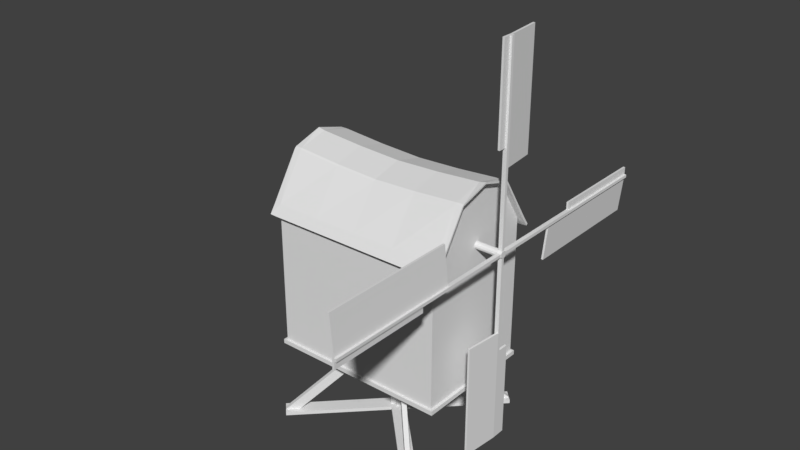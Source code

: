 # Source: windmill.blend  (saved by Blender 2.79.0; exported with 4.5.12 LTS)
import bpy
from mathutils import Matrix  # noqa: F401  (used for matrix-valued properties, if any)

bpy.ops.wm.read_factory_settings(use_empty=True)
scene = bpy.context.scene
scene.name = 'Scene'

# ---- collections
col_collection_1 = bpy.data.collections.new('Collection 1'); scene.collection.children.link(col_collection_1)

# ---- world
world_world = bpy.data.worlds.new('World'); scene.world = world_world
world_world.color = (0.05088, 0.05088, 0.05088)
world_world.use_sun_shadow = False
world_world.sun_shadow_jitter_overblur = 0.0
world_world.cycles.sampling_method = 'MANUAL'

# ---- meshes
me_cylinder = bpy.data.meshes.new('Cylinder')
me_cylinder.from_pydata([(-3.02, 0.1, 5.69), (3.02, 0.1, 5.69), (-3.02, 0.0866, 5.64), (3.03, 0.0866, 5.65), (-3.02, 0.05, 5.604), (3.03, 0.04, 5.604), (-3.02, -1.34e-07, 5.59), (3.02, -1.34e-07, 5.59), (-3.02, -0.05, 5.604), (3.03, -0.04, 5.604), (-3.02, -0.0866, 5.64), (3.03, -0.0866, 5.65), (-3.02, -0.1, 5.69), (3.02, -0.1, 5.69), (-3.02, -0.0866, 5.74), (3.03, -0.0866, 5.73), (-3.02, -0.05, 5.777), (3.03, -0.04, 5.777), (-3.02, -1.761e-07, 5.79), (3.02, -1.761e-07, 5.79), (-3.02, 0.05, 5.777), (3.03, 0.04, 5.777), (-3.02, 0.0866, 5.74), (3.03, 0.0866, 5.73), (3.14, 0.0866, 5.65), (3.14, 0.04, 5.604), (3.14, -0.04, 5.604), (3.14, -0.0866, 5.65), (3.14, -0.0866, 5.73), (3.14, -0.04, 5.777), (3.14, 0.04, 5.777), (3.14, 0.0866, 5.73), (3.15, -0.0866, 5.64), (3.02, -0.0866, 5.64), (3.02, -0.0866, 5.74), (3.15, -0.0866, 5.74), (3.15, -0.05, 5.777), (3.02, -0.05, 5.777), (3.02, 0.05, 5.777), (3.15, 0.05, 5.777), (3.02, -0.05, 5.604), (3.15, -0.05, 5.604), (3.15, 0.05, 5.604), (3.02, 0.05, 5.604), (3.15, 0.0866, 5.74), (3.02, 0.0866, 5.74), (3.02, 0.0866, 5.64), (3.15, 0.0866, 5.64), (3.14, -5.629, 5.65), (3.03, -5.629, 5.65), (3.03, -5.629, 5.73), (3.14, -5.629, 5.73), (3.14, 5.629, 5.73), (3.03, 5.629, 5.73), (3.03, 5.629, 5.65), (3.14, 5.629, 5.65), (3.14, -0.04, 10.89), (3.03, -0.04, 10.89), (3.03, 0.04, 10.89), (3.14, 0.04, 10.89), (3.03, -0.04, 0.4941), (3.14, -0.04, 0.4941), (3.14, 0.04, 0.4941), (3.03, 0.04, 0.4941), (3.085, -0.0866, 5.73), (3.085, -5.629, 5.73), (3.085, 0.0866, 5.65), (3.085, 5.629, 5.65), (3.085, -0.04, 5.604), (3.085, -0.04, 0.4941), (3.085, 0.04, 5.777), (3.085, 0.04, 10.89), (3.03, 0.04, 7.803), (3.085, 0.04, 7.803), (3.03, -2.001, 5.73), (3.085, -2.001, 5.73), (3.03, 2.001, 5.65), (3.085, 2.001, 5.65), (3.14, -0.04, 3.577), (3.085, -0.04, 3.577), (2.93, -5.629, 6.73), (2.985, -5.629, 6.73), (2.985, -2.001, 6.73), (2.93, -2.001, 6.73), (2.93, 1.04, 10.89), (2.985, 1.04, 10.89), (2.985, 1.04, 7.803), (2.93, 1.04, 7.803), (2.93, 2.001, 4.65), (2.93, 5.629, 4.65), (2.985, 5.629, 4.65), (2.985, 2.001, 4.65), (2.985, -1.04, 0.4941), (3.04, -1.04, 0.4941), (2.985, -1.04, 3.577), (3.04, -1.04, 3.577), (3.085, 0.0866, 5.73), (3.085, 5.629, 5.73), (3.14, 2.858, 5.73), (3.03, 2.858, 5.73), (3.085, 2.858, 5.73), (3.085, -0.04, 5.777), (3.085, -0.04, 10.89), (3.03, -0.04, 8.332), (3.14, -0.04, 8.332), (3.085, -0.04, 8.332), (3.085, -0.0866, 5.65), (3.085, -5.629, 5.65), (3.03, -2.858, 5.65), (3.14, -2.858, 5.65), (3.085, -2.858, 5.65), (3.085, 0.04, 5.604), (3.085, 0.04, 0.4941), (3.03, 0.04, 3.049), (3.14, 0.04, 3.049), (3.085, 0.04, 3.049), (3.14, 0.34, 0.4941), (3.085, 0.34, 0.4941), (3.14, 0.34, 3.049), (3.085, 0.34, 3.049), (3.085, 5.629, 5.93), (3.03, 5.629, 5.93), (3.03, 2.858, 5.93), (3.085, 2.858, 5.93), (3.085, -0.24, 10.89), (3.03, -0.24, 10.89), (3.03, -0.24, 8.332), (3.085, -0.24, 8.332), (3.085, -5.629, 5.45), (3.03, -5.629, 5.45), (3.03, -2.858, 5.45), (3.085, -2.858, 5.45)], [], [(0, 1, 46, 2), (2, 46, 43, 4), (4, 43, 7, 6), (6, 7, 40, 8), (8, 40, 33, 10), (10, 33, 13, 12), (12, 13, 34, 14), (14, 34, 37, 16), (16, 37, 19, 18), (18, 19, 38, 20), (20, 38, 45, 22), (22, 45, 1, 0), (0, 2, 4, 6, 8, 10, 12, 14, 16, 18, 20, 22), (33, 40, 41, 32), (37, 34, 35, 36), (45, 38, 39, 44), (43, 46, 47, 42), (13, 33, 34), (15, 11, 108, 49, 50, 74), (71, 73, 86, 85), (19, 37, 38), (1, 45, 46), (100, 98, 52, 97), (21, 17, 103, 57, 58, 72), (7, 43, 40), (42, 47, 44, 39, 36, 35, 32, 41), (27, 106, 11, 33, 32), (15, 64, 28, 35, 34), (11, 15, 34, 33), (28, 27, 32, 35), (29, 101, 17, 37, 36), (21, 70, 30, 39, 38), (30, 29, 36, 39), (17, 21, 38, 37), (9, 68, 26, 41, 40), (25, 111, 5, 43, 42), (5, 9, 40, 43), (26, 25, 42, 41), (31, 96, 23, 45, 44), (3, 66, 24, 47, 46), (23, 3, 46, 45), (24, 31, 44, 47), (48, 51, 65, 50, 49, 107), (52, 55, 67, 54, 53, 97), (110, 109, 48, 107), (31, 24, 55, 52, 98), (76, 54, 89, 88), (27, 28, 51, 48, 109), (74, 50, 80, 83), (3, 23, 99, 53, 54, 76), (56, 59, 71, 58, 57, 102), (60, 63, 112, 62, 61, 69), (9, 5, 113, 63, 60), (68, 9, 60, 69, 79), (29, 30, 59, 56, 104), (25, 26, 78, 61, 62, 114), (105, 104, 56, 102), (62, 112, 117, 116), (28, 64, 75, 65, 51), (24, 66, 77, 67, 55), (78, 79, 94, 95), (30, 70, 73, 71, 59), (70, 21, 72, 73), (64, 15, 74, 75), (66, 3, 76, 77), (26, 68, 79, 78), (82, 83, 80, 81), (65, 75, 82, 81), (50, 65, 81, 80), (75, 74, 83, 82), (86, 87, 84, 85), (73, 72, 87, 86), (72, 58, 84, 87), (58, 71, 85, 84), (91, 88, 89, 90), (54, 67, 90, 89), (77, 76, 88, 91), (67, 77, 91, 90), (95, 94, 92, 93), (69, 61, 93, 92), (61, 78, 95, 93), (79, 69, 92, 94), (53, 99, 122, 121), (23, 96, 100, 99), (96, 31, 98, 100), (103, 105, 127, 126), (17, 101, 105, 103), (101, 29, 104, 105), (49, 108, 130, 129), (11, 106, 110, 108), (106, 27, 109, 110), (113, 115, 112, 63), (5, 111, 115, 113), (111, 25, 114, 115), (119, 118, 116, 117), (112, 115, 119, 117), (115, 114, 118, 119), (114, 62, 116, 118), (122, 123, 120, 121), (99, 100, 123, 122), (97, 53, 121, 120), (100, 97, 120, 123), (126, 127, 124, 125), (105, 102, 124, 127), (57, 103, 126, 125), (102, 57, 125, 124), (130, 131, 128, 129), (107, 49, 129, 128), (108, 110, 131, 130), (110, 107, 128, 131)])
_uv = me_cylinder.uv_layers.new(name='UVMap')
_uv.uv.foreach_set('vector', [0.0, 0.0, 0.0, 0.0, 0.0, 0.0, 0.0, 0.0, 0.0, 0.0, 0.0, 0.0, 0.0, 0.0, 0.0, 0.0, 0.0, 0.0, 0.0, 0.0, 0.0, 0.0, 0.0, 0.0, 0.0, 0.0, 0.0, 0.0, 0.0, 0.0, 0.0, 0.0, 0.0, 0.0, 0.0, 0.0, 0.0, 0.0, 0.0, 0.0, 0.0, 0.0, 0.0, 0.0, 0.0, 0.0, 0.0, 0.0, 0.0, 0.0, 0.0, 0.0, 0.0, 0.0, 0.0, 0.0, 0.0, 0.0, 0.0, 0.0, 0.0, 0.0, 0.0, 0.0, 0.0, 0.0, 0.0, 0.0, 0.0, 0.0, 0.0, 0.0, 0.0, 0.0, 0.0, 0.0, 0.0, 0.0, 0.0, 0.0, 0.0, 0.0, 0.0, 0.0, 0.0, 0.0, 0.0, 0.0, 0.0, 0.0, 0.0, 0.0, 0.0, 0.0, 0.0, 0.0, 0.5411, 0.9071, 0.54, 0.9115, 0.5371, 0.9148, 0.533, 0.9159, 0.5289, 0.9148, 0.5259, 0.9115, 0.5249, 0.9071, 0.5259, 0.9027, 0.5289, 0.8995, 0.533, 0.8983, 0.5371, 0.8995, 0.54, 0.9027, 0.0, 0.0, 0.0, 0.0, 0.0, 0.0, 0.0, 0.0, 0.0, 0.0, 0.0, 0.0, 0.0, 0.0, 0.0, 0.0, 0.0, 0.0, 0.0, 0.0, 0.0, 0.0, 0.0, 0.0, 0.0, 0.0, 0.0, 0.0, 0.0, 0.0, 0.0, 0.0, 0.0, 0.0, 0.0, 0.0, 0.0, 0.0, 0.5409, 0.9107, 0.5409, 0.9037, 0.7662, 0.9037, 0.9916, 0.9037, 0.9916, 0.9107, 0.7194, 0.9107, 0.9913, 0.8542, 0.7197, 0.8542, 0.7197, 0.7729, 0.9913, 0.7729, 0.0, 0.0, 0.0, 0.0, 0.0, 0.0, 0.0, 0.0, 0.0, 0.0, 0.0, 0.0, 0.0, 0.0, 0.0, 0.0, 0.0, 0.0, 0.0, 0.0, 0.5408, 0.9101, 0.5408, 0.9036, 0.7659, 0.9036, 0.991, 0.9036, 0.991, 0.9101, 0.7194, 0.9101, 0.0, 0.0, 0.0, 0.0, 0.0, 0.0, 0.5301, 0.8651, 0.5271, 0.8619, 0.5271, 0.8531, 0.5301, 0.8498, 0.5382, 0.8498, 0.5412, 0.8531, 0.5412, 0.8619, 0.5382, 0.8651, 0.0, 0.0, 0.0, 0.0, 0.0, 0.0, 0.0, 0.0, 0.0, 0.0, 0.0, 0.0, 0.0, 0.0, 0.0, 0.0, 0.0, 0.0, 0.0, 0.0, 0.0, 0.0, 0.0, 0.0, 0.0, 0.0, 0.0, 0.0, 0.0, 0.0, 0.0, 0.0, 0.0, 0.0, 0.0, 0.0, 0.0, 0.0, 0.0, 0.0, 0.0, 0.0, 0.0, 0.0, 0.0, 0.0, 0.0, 0.0, 0.0, 0.0, 0.0, 0.0, 0.0, 0.0, 0.0, 0.0, 0.0, 0.0, 0.0, 0.0, 0.0, 0.0, 0.0, 0.0, 0.0, 0.0, 0.0, 0.0, 0.0, 0.0, 0.0, 0.0, 0.0, 0.0, 0.0, 0.0, 0.0, 0.0, 0.0, 0.0, 0.0, 0.0, 0.0, 0.0, 0.0, 0.0, 0.0, 0.0, 0.0, 0.0, 0.0, 0.0, 0.0, 0.0, 0.0, 0.0, 0.0, 0.0, 0.0, 0.0, 0.0, 0.0, 0.0, 0.0, 0.0, 0.0, 0.0, 0.0, 0.0, 0.0, 0.0, 0.0, 0.0, 0.0, 0.0, 0.0, 0.0, 0.0, 0.0, 0.0, 0.0, 0.0, 0.0, 0.0, 0.0, 0.0, 0.0, 0.0, 0.0, 0.0, 0.0, 0.0, 0.0, 0.0, 0.0, 0.0, 0.0, 0.0, 0.0, 0.0, 0.0, 0.0, 0.0, 0.0, 0.0, 0.0, 0.0, 0.0, 0.0, 0.0, 0.0, 0.0, 0.0, 0.0, 0.0, 0.0, 0.0, 0.0, 0.0, 0.0, 0.0, 0.0, 0.0, 0.0, 0.0, 0.0, 0.0, 0.0, 0.0, 0.0, 0.0, 0.0, 0.0, 0.0, 0.0, 0.0, 0.5409, 0.861, 0.5409, 0.854, 0.9917, 0.854, 0.9917, 0.861, 0.7663, 0.861, 0.7195, 0.9106, 0.9908, 0.9106, 0.9908, 0.9914, 0.7195, 0.9914, 0.5412, 0.861, 0.5412, 0.8539, 0.9919, 0.8539, 0.9919, 0.861, 0.7666, 0.861, 0.7194, 0.9107, 0.9916, 0.9107, 0.9916, 0.9915, 0.7194, 0.9915, 0.54, 0.9106, 0.54, 0.9036, 0.7654, 0.9036, 0.9908, 0.9036, 0.9908, 0.9106, 0.7195, 0.9106, 0.0, 0.0, 0.0, 0.0, 0.0, 0.0, 0.0, 0.0, 0.0, 0.0, 0.0, 0.0, 0.0, 0.0, 0.0, 0.0, 0.0, 0.0, 0.0, 0.0, 0.0, 0.0, 0.0, 0.0, 0.5407, 0.9097, 0.5407, 0.9032, 0.7658, 0.9032, 0.9909, 0.9032, 0.9909, 0.9097, 0.0, 0.0, 0.0, 0.0, 0.0, 0.0, 0.0, 0.0, 0.0, 0.0, 0.5411, 0.8607, 0.5411, 0.8542, 0.9913, 0.8542, 0.9913, 0.8607, 0.7662, 0.8607, 0.541, 0.8611, 0.541, 0.8546, 0.7195, 0.8546, 0.9911, 0.8546, 0.9911, 0.8611, 0.766, 0.8611, 0.0, 0.0, 0.0, 0.0, 0.0, 0.0, 0.0, 0.0, 0.0, 0.0, 0.0, 0.0, 0.0, 0.0, 0.0, 0.0, 0.0, 0.0, 0.0, 0.0, 0.0, 0.0, 0.0, 0.0, 0.0, 0.0, 0.0, 0.0, 0.0, 0.0, 0.0, 0.0, 0.0, 0.0, 0.0, 0.0, 0.0, 0.0, 0.0, 0.0, 0.0, 0.0, 0.0, 0.0, 0.0, 0.0, 0.0, 0.0, 0.0, 0.0, 0.0, 0.0, 0.0, 0.0, 0.0, 0.0, 0.0, 0.0, 0.0, 0.0, 0.0, 0.0, 0.0, 0.0, 0.0, 0.0, 0.0, 0.0, 0.0, 0.0, 0.0, 0.0, 0.0, 0.0, 0.0, 0.0, 0.0, 0.0, 0.0, 0.0, 0.0, 0.0, 0.0, 0.0, 0.0, 0.0, 0.0, 0.0, 0.0, 0.0, 0.0, 0.0, 0.0, 0.0, 0.9919, 0.8539, 0.7194, 0.8539, 0.7194, 0.7728, 0.9919, 0.7728, 0.0, 0.0, 0.0, 0.0, 0.0, 0.0, 0.0, 0.0, 0.0, 0.0, 0.0, 0.0, 0.0, 0.0, 0.0, 0.0, 0.0, 0.0, 0.0, 0.0, 0.0, 0.0, 0.0, 0.0, 0.0, 0.0, 0.0, 0.0, 0.0, 0.0, 0.0, 0.0, 0.7194, 0.9101, 0.991, 0.9101, 0.991, 0.9914, 0.7194, 0.9914, 0.0, 0.0, 0.0, 0.0, 0.0, 0.0, 0.0, 0.0, 0.0, 0.0, 0.0, 0.0, 0.0, 0.0, 0.0, 0.0, 0.0, 0.0, 0.0, 0.0, 0.0, 0.0, 0.0, 0.0, 0.0, 0.0, 0.0, 0.0, 0.0, 0.0, 0.0, 0.0, 0.9917, 0.854, 0.7197, 0.854, 0.7197, 0.7731, 0.9917, 0.7731, 0.0, 0.0, 0.0, 0.0, 0.0, 0.0, 0.0, 0.0, 0.0, 0.0, 0.0, 0.0, 0.0, 0.0, 0.0, 0.0, 0.9911, 0.8546, 0.7195, 0.8546, 0.7195, 0.7733, 0.9911, 0.7733, 0.7192, 0.9097, 0.9909, 0.9097, 0.9909, 0.9911, 0.7192, 0.9911, 0.9908, 0.9036, 0.7654, 0.9036, 0.7654, 0.886, 0.9908, 0.886, 0.0, 0.0, 0.0, 0.0, 0.0, 0.0, 0.0, 0.0, 0.0, 0.0, 0.0, 0.0, 0.0, 0.0, 0.0, 0.0, 0.0, 0.0, 0.0, 0.0, 0.0, 0.0, 0.0, 0.0, 0.0, 0.0, 0.0, 0.0, 0.0, 0.0, 0.0, 0.0, 0.0, 0.0, 0.0, 0.0, 0.0, 0.0, 0.0, 0.0, 0.9916, 0.9037, 0.7662, 0.9037, 0.7662, 0.8861, 0.9916, 0.8861, 0.0, 0.0, 0.0, 0.0, 0.0, 0.0, 0.0, 0.0, 0.0, 0.0, 0.0, 0.0, 0.0, 0.0, 0.0, 0.0, 0.0, 0.0, 0.0, 0.0, 0.0, 0.0, 0.0, 0.0, 0.0, 0.0, 0.0, 0.0, 0.0, 0.0, 0.0, 0.0, 0.0, 0.0, 0.0, 0.0, 0.0, 0.0, 0.0, 0.0, 0.0, 0.0, 0.0, 0.0, 0.0, 0.0, 0.0, 0.0, 0.9909, 0.9032, 0.7658, 0.9032, 0.7658, 0.8857, 0.9909, 0.8857, 0.0, 0.0, 0.0, 0.0, 0.0, 0.0, 0.0, 0.0, 0.766, 0.8611, 0.9911, 0.8611, 0.9911, 0.8788, 0.766, 0.8788, 0.0, 0.0, 0.0, 0.0, 0.0, 0.0, 0.0, 0.0, 0.0, 0.0, 0.0, 0.0, 0.0, 0.0, 0.0, 0.0, 0.0, 0.0, 0.0, 0.0, 0.0, 0.0, 0.0, 0.0, 0.7663, 0.861, 0.9917, 0.861, 0.9917, 0.8786, 0.7663, 0.8786, 0.0, 0.0, 0.0, 0.0, 0.0, 0.0, 0.0, 0.0, 0.7662, 0.8607, 0.9913, 0.8607, 0.9913, 0.877, 0.7662, 0.877, 0.991, 0.9036, 0.7659, 0.9036, 0.7659, 0.8873, 0.991, 0.8873, 0.0, 0.0, 0.0, 0.0, 0.0, 0.0, 0.0, 0.0, 0.0, 0.0, 0.0, 0.0, 0.0, 0.0, 0.0, 0.0, 0.0, 0.0, 0.0, 0.0, 0.0, 0.0, 0.0, 0.0, 0.0, 0.0, 0.0, 0.0, 0.0, 0.0, 0.0, 0.0, 0.7666, 0.861, 0.9919, 0.861, 0.9919, 0.8786, 0.7666, 0.8786])
me_cylinder.use_remesh_preserve_volume = False
me_cylinder.use_remesh_preserve_attributes = False
me_cylinder.use_mirror_vertex_groups = False
me_cylinder.update()
me_cube_002 = bpy.data.meshes.new('Cube.002')
me_cube_002.from_pydata([(-2.4, -1.65, 0.0), (-2.4, -1.65, 3.958), (-2.4, 1.65, 0.0), (-2.4, 1.65, 3.958), (2.4, -1.65, 0.0), (2.4, -1.65, 3.958), (2.4, 1.65, 0.0), (2.4, 1.65, 3.958), (-2.4, 0.825, 0.0), (-2.4, 0.0, 0.0), (-2.4, -0.825, 0.0), (-2.4, -0.825, 5.253), (-2.4, 0.0, 5.462), (-2.4, 0.825, 5.253), (2.4, -0.825, 0.0), (2.4, 0.0, 0.0), (2.4, 0.825, 0.0), (2.4, 0.825, 5.253), (2.4, 0.0, 5.462), (2.4, -0.825, 5.253), (-2.4, -1.65, 4.058), (-2.4, 1.65, 4.058), (2.4, -1.65, 4.058), (2.4, 1.65, 4.058), (-2.4, -0.8705, 5.264), (-2.4, 0.8705, 5.264), (2.4, 0.8705, 5.264), (2.4, -0.8705, 5.264), (-2.4, -0.825, 5.299), (-2.4, 0.0, 5.507), (-2.4, 0.825, 5.299), (2.4, 0.825, 5.299), (2.4, 0.0, 5.507), (2.4, -0.825, 5.299), (-2.593, 0.825, 5.249), (-2.593, 1.65, 3.933), (2.593, -0.825, 5.256), (2.593, -1.65, 3.94), (-2.593, -1.65, 3.933), (-2.593, -0.825, 5.249), (-2.593, 0.0, 5.498), (2.593, 1.65, 3.94), (2.593, 0.825, 5.256), (2.593, 0.0, 5.505), (-2.593, 0.8705, 5.26), (-2.593, 1.65, 4.033), (2.593, -0.8705, 5.267), (2.593, -1.65, 4.04), (-2.593, -1.65, 4.033), (-2.593, -0.8705, 5.26), (2.593, 1.65, 4.04), (2.593, 0.8705, 5.267), (-2.593, -0.825, 5.295), (-2.593, 0.0, 5.544), (-2.593, 0.825, 5.295), (2.593, 0.825, 5.302), (2.593, 0.0, 5.551), (2.593, -0.825, 5.302), (-2.4, -1.774, 3.746), (-2.4, 1.774, 3.746), (2.4, -1.774, 3.746), (2.4, 1.774, 3.746), (-2.4, -1.817, 3.785), (-2.4, 1.817, 3.785), (2.4, -1.817, 3.785), (2.4, 1.817, 3.785), (-2.593, 1.774, 3.753), (2.593, -1.774, 3.76), (-2.593, -1.774, 3.753), (2.593, 1.774, 3.76), (-2.593, 1.817, 3.792), (2.593, -1.817, 3.799), (-2.593, -1.817, 3.792), (2.593, 1.817, 3.799), (2.4, -0.825, 3.958), (2.4, 0.0, 3.958), (2.4, 0.825, 3.958), (-2.4, 0.825, 3.958), (-2.4, 0.0, 3.958), (-2.4, -0.825, 3.958), (-2.4, -1.65, 0.1185), (-2.4, 1.65, 0.1185), (2.4, 1.65, 0.1185), (2.4, -1.65, 0.1185), (2.4, 0.825, 0.1185), (2.4, 0.0, 0.1185), (2.4, -0.825, 0.1185), (-2.4, -0.825, 0.1185), (-2.4, 0.0, 0.1185), (-2.4, 0.825, 0.1185), (-2.4, 1.713, 0.1185), (-2.4, 1.713, 0.0), (2.4, 1.713, 0.0), (2.4, 1.713, 0.1185), (2.4, -1.713, 0.1185), (2.4, -1.713, 0.0), (-2.4, -1.713, 0.0), (-2.4, -1.713, 0.1185), (-2.472, -0.825, 0.0), (-2.472, -1.65, 0.0), (-2.472, 1.65, 0.1185), (-2.472, 1.65, 0.0), (2.472, 1.65, 0.1185), (2.472, 1.65, 0.0), (2.472, 0.825, 0.0), (2.472, -1.65, 0.1185), (2.472, -1.65, 0.0), (-2.472, 0.825, 0.0), (-2.472, 0.0, 0.0), (2.472, -0.825, 0.0), (2.472, 0.0, 0.0), (2.472, 0.825, 0.1185), (2.472, 0.0, 0.1185), (2.472, -0.825, 0.1185), (-2.472, -0.825, 0.1185), (-2.472, 0.0, 0.1185), (-2.472, 0.825, 0.1185), (-2.472, -1.65, 0.1185), (-2.472, 1.713, 0.1185), (-2.472, 1.713, 0.0), (2.472, 1.713, 0.1185), (2.472, 1.713, 0.0), (2.472, -1.713, 0.1185), (2.472, -1.713, 0.0), (-2.472, -1.713, 0.0), (-2.472, -1.713, 0.1185), (-2.4, 0.0, 2.038), (-2.4, 0.825, 2.038), (-2.4, -0.06338, 2.241), (-2.4, 0.8884, 2.241), (-2.4, -0.06338, 2.18), (-2.4, 0.8884, 2.18), (-2.338, 0.0, 2.038), (-2.338, 0.0, 0.1185), (-2.338, 0.825, 2.038), (-2.338, 0.825, 0.1185), (-2.638, -0.06338, 2.155), (-2.638, 0.8884, 2.155), (-2.638, -0.06338, 2.093), (-2.638, 0.8884, 2.093), (-2.4, 0.0, 4.431), (-2.4, 0.8609, 4.0), (-2.4, 0.0, 4.513), (-2.4, -0.8609, 4.012), (-2.87, 0.8609, 3.972), (-2.87, 0.825, 3.93), (-2.87, -0.8609, 3.985), (-2.87, -0.825, 3.93), (-2.87, 0.0, 4.403), (-2.87, 0.0, 4.486), (1.2, -0.8705, 5.171), (0.0, -0.8705, 5.121), (-1.2, -0.8705, 5.171), (1.2, -1.65, 4.058), (0.0, -1.65, 4.058), (-1.2, -1.65, 4.058), (1.2, -0.825, 5.206), (0.0, -0.825, 5.155), (-1.2, -0.825, 5.206), (-1.2, 0.0, 5.415), (0.0, 0.0, 5.364), (1.2, 0.0, 5.415), (-1.2, 0.825, 5.206), (0.0, 0.825, 5.155), (1.2, 0.825, 5.206), (1.2, 0.8705, 5.171), (0.0, 0.8705, 5.121), (-1.2, 0.8705, 5.171), (-1.2, 1.65, 4.058), (0.0, 1.65, 4.058), (1.2, 1.65, 4.058), (1.2, -1.817, 3.785), (0.0, -1.817, 3.785), (-1.2, -1.817, 3.785), (-1.2, 1.817, 3.785), (0.0, 1.817, 3.785), (1.2, 1.817, 3.785)], [], [(89, 127, 131, 129, 77, 3, 81), (81, 3, 7, 82), (86, 74, 5, 83), (83, 5, 1, 80), (10, 14, 4, 0), (2, 6, 16, 8), (8, 16, 15, 9), (9, 15, 14, 10), (82, 7, 76, 84), (84, 76, 75, 85), (85, 75, 74, 86), (80, 1, 79, 87), (87, 79, 78, 128, 130, 126, 88), (128, 78, 77, 129), (17, 7, 41, 42), (30, 25, 44, 54), (20, 24, 49, 48), (24, 28, 52, 49), (27, 22, 47, 46), (33, 27, 46, 57), (32, 33, 57, 56), (25, 21, 45, 44), (26, 31, 55, 51), (31, 32, 56, 55), (152, 24, 20, 155), (158, 28, 24, 152), (156, 33, 32, 161), (161, 32, 31, 164), (162, 167, 25, 30), (165, 26, 23, 170), (42, 41, 50, 51), (37, 36, 46, 47), (39, 38, 48, 49), (35, 34, 44, 45), (40, 39, 52, 53), (36, 43, 56, 57), (34, 40, 53, 54), (43, 42, 55, 56), (42, 51, 55), (36, 57, 46), (39, 49, 52), (34, 54, 44), (23, 26, 51, 50), (18, 17, 42, 43), (11, 1, 38, 39), (28, 29, 53, 52), (5, 19, 36, 37), (19, 18, 43, 36), (12, 11, 39, 40), (29, 30, 54, 53), (3, 13, 34, 35), (13, 12, 40, 34), (45, 21, 63, 70), (5, 37, 67, 60), (1, 5, 60, 58), (41, 7, 61, 69), (155, 20, 62, 173), (7, 3, 59, 61), (48, 38, 68, 72), (23, 50, 73, 65), (35, 45, 70, 66), (38, 1, 58, 68), (20, 48, 72, 62), (50, 41, 69, 73), (3, 35, 66, 59), (170, 23, 65, 176), (47, 22, 64, 71), (37, 47, 71, 67), (61, 59, 66, 70, 63, 174, 175, 176, 65, 73, 69), (58, 60, 67, 71, 64, 171, 172, 173, 62, 72, 68), (5, 74, 19), (75, 76, 17, 18), (74, 75, 18, 19), (76, 7, 17), (3, 77, 141, 13), (79, 1, 11, 143), (6, 92, 121, 103), (10, 0, 99, 98), (8, 9, 108, 107), (0, 96, 124, 99), (86, 83, 105, 113), (2, 8, 107, 101), (0, 4, 95, 96), (95, 4, 106, 123), (91, 2, 101, 119), (82, 84, 111, 102), (95, 94, 97, 96), (91, 90, 93, 92), (81, 90, 118, 100), (6, 2, 91, 92), (84, 85, 112, 111), (81, 82, 93, 90), (85, 86, 113, 112), (83, 80, 97, 94), (108, 115, 116, 107), (98, 114, 115, 108), (99, 117, 114, 98), (110, 112, 113, 109), (104, 111, 112, 110), (103, 102, 111, 104), (109, 113, 105, 106), (101, 100, 118, 119), (107, 116, 100, 101), (102, 103, 121, 120), (117, 99, 124, 125), (106, 105, 122, 123), (9, 10, 98, 108), (89, 81, 100, 116), (93, 82, 102, 120), (90, 91, 119, 118), (97, 80, 117, 125), (83, 94, 122, 105), (92, 93, 120, 121), (4, 14, 109, 106), (94, 95, 123, 122), (88, 89, 116, 115), (14, 15, 110, 109), (87, 88, 115, 114), (15, 16, 104, 110), (96, 97, 125, 124), (16, 6, 103, 104), (80, 87, 114, 117), (89, 88, 133, 135), (131, 130, 138, 139), (126, 130, 131, 127), (133, 132, 134, 135), (88, 126, 132, 133), (126, 127, 134, 132), (127, 89, 135, 134), (138, 136, 137, 139), (130, 128, 136, 138), (129, 131, 139, 137), (128, 129, 137, 136), (12, 13, 141, 142), (11, 12, 142, 143), (79, 140, 78), (78, 140, 77), (79, 143, 146, 147), (77, 140, 148, 145), (145, 148, 149, 144), (147, 146, 149, 148), (142, 141, 144, 149), (143, 142, 149, 146), (140, 79, 147, 148), (141, 77, 145, 144), (21, 168, 174, 63), (168, 169, 175, 174), (169, 170, 176, 175), (22, 153, 171, 64), (153, 154, 172, 171), (154, 155, 173, 172), (25, 167, 168, 21), (167, 166, 169, 168), (166, 165, 170, 169), (31, 26, 165, 164), (164, 165, 166, 163), (163, 166, 167, 162), (29, 159, 162, 30), (159, 160, 163, 162), (160, 161, 164, 163), (28, 158, 159, 29), (158, 157, 160, 159), (157, 156, 161, 160), (33, 156, 150, 27), (156, 157, 151, 150), (157, 158, 152, 151), (27, 150, 153, 22), (150, 151, 154, 153), (151, 152, 155, 154)])
_uv = me_cube_002.uv_layers.new(name='UVMap')
_uv.uv.foreach_set('vector', [0.1823, 0.6609, 0.1823, 0.54, 0.1865, 0.5311, 0.1865, 0.5272, 0.1823, 0.419, 0.237, 0.419, 0.237, 0.6609, 0.5244, 0.3213, 0.2752, 0.3213, 0.2752, 0.02493, 0.5244, 0.02492, 0.5979, 0.005, 0.5979, 0.2596, 0.5404, 0.2596, 0.5404, 0.005, 0.27, 0.3201, 0.007677, 0.3201, 0.007677, 0.008183, 0.27, 0.008193, 0.7174, 0.6824, 0.7174, 0.3641, 0.7749, 0.3641, 0.7749, 0.6824, 0.5447, 0.6824, 0.5447, 0.3641, 0.6023, 0.3641, 0.6023, 0.6824, 0.6023, 0.6824, 0.6023, 0.3641, 0.6598, 0.3641, 0.6598, 0.6824, 0.6598, 0.6824, 0.6598, 0.3641, 0.7174, 0.3641, 0.7174, 0.6824, 0.7706, 0.005, 0.7706, 0.2596, 0.713, 0.2596, 0.713, 0.005, 0.713, 0.005, 0.713, 0.2596, 0.6555, 0.2596, 0.6555, 0.005, 0.6555, 0.005, 0.6555, 0.2596, 0.5979, 0.2596, 0.5979, 0.005, 0.01832, 0.6609, 0.01832, 0.419, 0.07299, 0.419, 0.07299, 0.6609, 0.07299, 0.6609, 0.07299, 0.419, 0.1277, 0.419, 0.1235, 0.5272, 0.1235, 0.5311, 0.1277, 0.54, 0.1277, 0.6609, 0.1235, 0.5272, 0.1277, 0.419, 0.1823, 0.419, 0.1865, 0.5272, 0.4042, 0.6639, 0.3159, 0.6639, 0.3146, 0.6511, 0.4044, 0.6511, 0.7737, 0.01782, 0.7706, 0.01778, 0.7706, 0.005001, 0.7737, 0.005041, 0.9711, 0.3721, 0.8851, 0.3722, 0.8854, 0.3594, 0.9728, 0.3594, 0.892, 0.01778, 0.8888, 0.01782, 0.8888, 0.00504, 0.892, 0.005, 0.8851, 0.6905, 0.9711, 0.6904, 0.9723, 0.7032, 0.8849, 0.7033, 0.8888, 0.3361, 0.892, 0.336, 0.892, 0.3488, 0.8888, 0.3489, 0.8313, 0.3363, 0.8888, 0.3361, 0.8888, 0.3489, 0.8313, 0.3492, 0.7795, 0.6904, 0.8654, 0.6905, 0.8672, 0.7033, 0.7797, 0.7032, 0.7706, 0.336, 0.7737, 0.3361, 0.7737, 0.3489, 0.7706, 0.3488, 0.7737, 0.3361, 0.8313, 0.3363, 0.8313, 0.3492, 0.7737, 0.3489, 0.8916, 0.4518, 0.8851, 0.3722, 0.9711, 0.3721, 0.9711, 0.4517, 0.8888, 0.09728, 0.8888, 0.01782, 0.892, 0.01778, 0.892, 0.09724, 0.8888, 0.2564, 0.8888, 0.3361, 0.8313, 0.3363, 0.8313, 0.2567, 0.8313, 0.2567, 0.8313, 0.3363, 0.7737, 0.3361, 0.7737, 0.2564, 0.7737, 0.09728, 0.7706, 0.09724, 0.7706, 0.01778, 0.7737, 0.01782, 0.786, 0.4517, 0.7795, 0.3721, 0.8654, 0.3722, 0.8654, 0.4518, 0.3029, 0.4327, 0.3947, 0.4874, 0.3878, 0.4874, 0.3021, 0.4357, 0.3947, 0.2686, 0.3029, 0.3233, 0.3021, 0.3203, 0.3877, 0.2686, 0.3028, 0.4327, 0.3946, 0.4874, 0.3877, 0.4874, 0.302, 0.4357, 0.3946, 0.2686, 0.3028, 0.3233, 0.302, 0.3202, 0.3877, 0.2686, 0.2855, 0.378, 0.3028, 0.4327, 0.2996, 0.4327, 0.2823, 0.378, 0.3029, 0.3233, 0.2855, 0.378, 0.2824, 0.378, 0.2997, 0.3233, 0.3028, 0.3233, 0.2855, 0.378, 0.2823, 0.378, 0.2996, 0.3233, 0.2855, 0.378, 0.3029, 0.4327, 0.2997, 0.4327, 0.2824, 0.378, 0.3029, 0.4327, 0.3021, 0.4357, 0.2997, 0.4327, 0.3029, 0.3233, 0.2997, 0.3233, 0.3021, 0.3203, 0.3028, 0.4327, 0.302, 0.4357, 0.2996, 0.4327, 0.3028, 0.3233, 0.2996, 0.3233, 0.302, 0.3202, 0.8654, 0.3722, 0.7795, 0.3721, 0.7793, 0.3593, 0.8667, 0.3594, 0.3622, 0.3904, 0.3625, 0.4451, 0.3491, 0.4451, 0.3487, 0.3904, 0.995, 0.01778, 0.9067, 0.01779, 0.905, 0.005012, 0.9948, 0.005, 0.8888, 0.01782, 0.8313, 0.01806, 0.8313, 0.005327, 0.8888, 0.00504, 0.9065, 0.3361, 0.9948, 0.3361, 0.995, 0.3489, 0.9052, 0.3489, 0.3625, 0.3357, 0.3622, 0.3904, 0.3487, 0.3904, 0.3491, 0.3357, 0.3625, 0.3904, 0.3628, 0.3357, 0.3762, 0.3357, 0.3759, 0.3904, 0.8313, 0.01806, 0.7737, 0.01782, 0.7737, 0.005041, 0.8313, 0.005327, 0.3161, 0.9822, 0.4044, 0.9822, 0.4042, 0.995, 0.3144, 0.995, 0.3628, 0.4451, 0.3625, 0.3904, 0.3759, 0.3904, 0.3762, 0.4451, 0.8672, 0.7033, 0.8654, 0.6905, 0.8849, 0.6905, 0.8844, 0.7033, 0.9065, 0.3361, 0.9052, 0.3489, 0.893, 0.3489, 0.892, 0.3361, 0.9067, 0.01779, 0.9065, 0.3361, 0.892, 0.3361, 0.8922, 0.01779, 0.3146, 0.6511, 0.3159, 0.6639, 0.3014, 0.6639, 0.3024, 0.6511, 0.9711, 0.4517, 0.9711, 0.3721, 0.9905, 0.3721, 0.9905, 0.4517, 0.3159, 0.6639, 0.3161, 0.9822, 0.3016, 0.9822, 0.3014, 0.6639, 0.3877, 0.4874, 0.3946, 0.4874, 0.4072, 0.4956, 0.4045, 0.4985, 0.8654, 0.3722, 0.8667, 0.3594, 0.8839, 0.3594, 0.8849, 0.3722, 0.3946, 0.2686, 0.3877, 0.2686, 0.4045, 0.2575, 0.4072, 0.2604, 0.905, 0.005012, 0.9067, 0.01779, 0.8922, 0.01779, 0.8928, 0.005015, 0.9711, 0.3721, 0.9728, 0.3594, 0.99, 0.3593, 0.9905, 0.3721, 0.3878, 0.4874, 0.3947, 0.4874, 0.4073, 0.4956, 0.4046, 0.4985, 0.3161, 0.9822, 0.3144, 0.995, 0.3022, 0.995, 0.3016, 0.9822, 0.8654, 0.4518, 0.8654, 0.3722, 0.8849, 0.3722, 0.8849, 0.4518, 0.9723, 0.7032, 0.9711, 0.6904, 0.9905, 0.6904, 0.9895, 0.7032, 0.3947, 0.2686, 0.3877, 0.2686, 0.4045, 0.2575, 0.4072, 0.2604, 0.2826, 0.5777, 0.2826, 0.8959, 0.2826, 0.9087, 0.2796, 0.9086, 0.2796, 0.8959, 0.2796, 0.8163, 0.2796, 0.7367, 0.2796, 0.6572, 0.2796, 0.5776, 0.2796, 0.5648, 0.2826, 0.5649, 0.9936, 0.3721, 0.9936, 0.6904, 0.9936, 0.7032, 0.9905, 0.7032, 0.9905, 0.6904, 0.9905, 0.6108, 0.9905, 0.5313, 0.9905, 0.4517, 0.9905, 0.3722, 0.9905, 0.3594, 0.9936, 0.3593, 0.5404, 0.2596, 0.5979, 0.2596, 0.5979, 0.3455, 0.6555, 0.2596, 0.713, 0.2596, 0.713, 0.3455, 0.6555, 0.3593, 0.5979, 0.2596, 0.6555, 0.2596, 0.6555, 0.3593, 0.5979, 0.3455, 0.713, 0.2596, 0.7706, 0.2596, 0.713, 0.3455, 0.237, 0.419, 0.1823, 0.419, 0.1847, 0.4164, 0.1823, 0.3375, 0.07299, 0.419, 0.01832, 0.419, 0.07299, 0.3375, 0.07061, 0.4156, 0.5447, 0.3641, 0.5404, 0.3641, 0.5404, 0.3593, 0.5447, 0.3593, 0.7174, 0.6824, 0.7749, 0.6824, 0.7749, 0.6871, 0.7174, 0.6871, 0.6023, 0.6824, 0.6598, 0.6824, 0.6598, 0.6871, 0.6023, 0.6871, 0.7749, 0.6824, 0.7793, 0.6824, 0.7793, 0.6871, 0.7749, 0.6871, 0.3633, 0.3281, 0.3058, 0.3281, 0.3058, 0.3233, 0.3633, 0.3233, 0.5447, 0.6824, 0.6023, 0.6824, 0.6023, 0.6871, 0.5447, 0.6871, 0.7749, 0.6824, 0.7749, 0.3641, 0.7793, 0.3641, 0.7793, 0.6824, 0.7793, 0.3641, 0.7749, 0.3641, 0.7749, 0.3593, 0.7793, 0.3593, 0.5404, 0.6824, 0.5447, 0.6824, 0.5447, 0.6871, 0.5404, 0.6871, 0.536, 0.3281, 0.4784, 0.3281, 0.4784, 0.3233, 0.536, 0.3233, 0.2826, 0.4554, 0.2909, 0.4554, 0.2909, 0.7737, 0.2826, 0.7737, 0.5274, 0.6307, 0.5199, 0.6307, 0.5199, 0.3418, 0.5274, 0.3418, 0.536, 0.6464, 0.5404, 0.6464, 0.5404, 0.6511, 0.536, 0.6511, 0.5447, 0.3641, 0.5447, 0.6824, 0.5404, 0.6824, 0.5404, 0.3641, 0.4784, 0.3281, 0.4209, 0.3281, 0.4209, 0.3233, 0.4784, 0.3233, 0.536, 0.6464, 0.536, 0.3281, 0.5404, 0.3281, 0.5404, 0.6464, 0.4209, 0.3281, 0.3633, 0.3281, 0.3633, 0.3233, 0.4209, 0.3233, 0.3058, 0.3281, 0.3058, 0.6464, 0.3014, 0.6464, 0.3014, 0.3281, 0.2991, 0.5642, 0.2909, 0.5642, 0.2909, 0.5095, 0.2991, 0.5095, 0.2991, 0.6189, 0.2909, 0.6189, 0.2909, 0.5642, 0.2991, 0.5642, 0.2991, 0.6736, 0.2909, 0.6736, 0.2909, 0.6189, 0.2991, 0.6189, 0.5376, 0.7647, 0.5293, 0.7647, 0.5293, 0.71, 0.5376, 0.71, 0.5376, 0.8194, 0.5293, 0.8194, 0.5293, 0.7647, 0.5376, 0.7647, 0.5376, 0.8741, 0.5293, 0.8741, 0.5293, 0.8194, 0.5376, 0.8194, 0.5376, 0.71, 0.5293, 0.71, 0.5293, 0.6553, 0.5376, 0.6553, 0.2991, 0.4548, 0.2909, 0.4548, 0.2909, 0.4506, 0.2991, 0.4506, 0.2991, 0.5095, 0.2909, 0.5095, 0.2909, 0.4548, 0.2991, 0.4548, 0.5293, 0.8741, 0.5376, 0.8741, 0.5376, 0.8783, 0.5293, 0.8783, 0.2909, 0.6736, 0.2991, 0.6736, 0.2991, 0.6778, 0.2909, 0.6778, 0.5376, 0.6553, 0.5293, 0.6553, 0.5293, 0.6511, 0.5376, 0.6511, 0.6598, 0.6824, 0.7174, 0.6824, 0.7174, 0.6871, 0.6598, 0.6871, 0.4784, 0.6464, 0.536, 0.6464, 0.536, 0.6511, 0.4784, 0.6511, 0.5404, 0.3281, 0.536, 0.3281, 0.536, 0.3233, 0.5404, 0.3233, 0.5199, 0.6307, 0.5274, 0.6307, 0.5274, 0.635, 0.5199, 0.635, 0.3014, 0.6464, 0.3058, 0.6464, 0.3058, 0.6511, 0.3014, 0.6511, 0.3058, 0.3281, 0.3014, 0.3281, 0.3014, 0.3233, 0.3058, 0.3233, 0.5274, 0.3418, 0.5199, 0.3418, 0.5199, 0.3374, 0.5274, 0.3374, 0.7749, 0.3641, 0.7174, 0.3641, 0.7174, 0.3593, 0.7749, 0.3593, 0.2909, 0.4554, 0.2826, 0.4554, 0.2826, 0.4506, 0.2909, 0.4506, 0.4209, 0.6464, 0.4784, 0.6464, 0.4784, 0.6511, 0.4209, 0.6511, 0.7174, 0.3641, 0.6598, 0.3641, 0.6598, 0.3593, 0.7174, 0.3593, 0.3633, 0.6464, 0.4209, 0.6464, 0.4209, 0.6511, 0.3633, 0.6511, 0.6598, 0.3641, 0.6023, 0.3641, 0.6023, 0.3593, 0.6598, 0.3593, 0.2826, 0.7737, 0.2909, 0.7737, 0.2909, 0.7785, 0.2826, 0.7785, 0.6023, 0.3641, 0.5447, 0.3641, 0.5447, 0.3593, 0.6023, 0.3593, 0.3058, 0.6464, 0.3633, 0.6464, 0.3633, 0.6511, 0.3058, 0.6511, 0.4784, 0.6464, 0.4209, 0.6464, 0.4209, 0.6422, 0.4784, 0.6422, 0.3929, 0.3357, 0.3929, 0.3988, 0.3762, 0.3988, 0.3762, 0.3357, 0.1277, 0.54, 0.1235, 0.5311, 0.1865, 0.5311, 0.1823, 0.54, 0.3014, 0.3233, 0.3014, 0.4506, 0.2439, 0.4506, 0.2439, 0.3233, 0.1788, 0.5427, 0.1788, 0.6699, 0.1744, 0.6699, 0.1744, 0.5427, 0.1419, 0.5426, 0.1419, 0.5973, 0.1376, 0.5973, 0.1376, 0.5426, 0.1376, 0.5426, 0.1376, 0.6698, 0.1333, 0.6698, 0.1333, 0.5426, 0.1715, 0.6058, 0.1672, 0.6058, 0.1672, 0.5427, 0.1715, 0.5427, 0.1525, 0.5631, 0.1485, 0.5644, 0.1485, 0.5477, 0.1525, 0.5463, 0.1566, 0.5644, 0.1525, 0.5631, 0.1525, 0.5463, 0.1566, 0.5477, 0.4096, 0.3357, 0.4096, 0.3988, 0.3929, 0.3988, 0.3929, 0.3357, 0.1277, 0.3243, 0.1823, 0.3375, 0.1847, 0.4164, 0.1277, 0.384, 0.07299, 0.3375, 0.1277, 0.3243, 0.1277, 0.384, 0.07061, 0.4156, 0.07299, 0.419, 0.1277, 0.3892, 0.1277, 0.419, 0.1277, 0.419, 0.1277, 0.3892, 0.1823, 0.419, 0.2946, 0.709, 0.2909, 0.7092, 0.2909, 0.678, 0.2946, 0.6778, 0.3159, 0.4451, 0.3153, 0.3904, 0.3481, 0.3904, 0.3487, 0.4451, 0.2826, 0.453, 0.2496, 0.5077, 0.2439, 0.5077, 0.2797, 0.4506, 0.2826, 0.5624, 0.2788, 0.5648, 0.2439, 0.5077, 0.2496, 0.5077, 0.2439, 0.6219, 0.2445, 0.5648, 0.2773, 0.5648, 0.2767, 0.6219, 0.2445, 0.679, 0.2439, 0.6219, 0.2767, 0.6219, 0.2773, 0.679, 0.3153, 0.3904, 0.3159, 0.3357, 0.3487, 0.3357, 0.3481, 0.3904, 0.2946, 0.6778, 0.2974, 0.6779, 0.2974, 0.7091, 0.2946, 0.709, 0.8654, 0.6905, 0.8654, 0.6109, 0.8849, 0.6109, 0.8849, 0.6905, 0.8654, 0.6109, 0.8654, 0.5313, 0.8849, 0.5313, 0.8849, 0.6109, 0.8654, 0.5313, 0.8654, 0.4518, 0.8849, 0.4518, 0.8849, 0.5313, 0.9711, 0.6904, 0.9711, 0.6109, 0.9905, 0.6109, 0.9905, 0.6904, 0.9711, 0.6109, 0.9711, 0.5313, 0.9905, 0.5313, 0.9905, 0.6109, 0.9711, 0.5313, 0.9711, 0.4517, 0.9905, 0.4517, 0.9905, 0.5313, 0.7795, 0.6904, 0.786, 0.6109, 0.8654, 0.6109, 0.8654, 0.6905, 0.786, 0.6109, 0.7895, 0.5313, 0.8654, 0.5313, 0.8654, 0.6109, 0.7895, 0.5313, 0.786, 0.4517, 0.8654, 0.4518, 0.8654, 0.5313, 0.7737, 0.3361, 0.7706, 0.336, 0.7706, 0.2564, 0.7737, 0.2564, 0.7737, 0.2564, 0.7706, 0.2564, 0.7706, 0.1767, 0.7737, 0.1768, 0.7737, 0.1768, 0.7706, 0.1767, 0.7706, 0.09724, 0.7737, 0.09728, 0.8313, 0.01806, 0.8313, 0.09752, 0.7737, 0.09728, 0.7737, 0.01782, 0.8313, 0.09752, 0.8313, 0.177, 0.7737, 0.1768, 0.7737, 0.09728, 0.8313, 0.177, 0.8313, 0.2567, 0.7737, 0.2564, 0.7737, 0.1768, 0.8888, 0.01782, 0.8888, 0.09728, 0.8313, 0.09752, 0.8313, 0.01806, 0.8888, 0.09728, 0.8888, 0.1768, 0.8313, 0.177, 0.8313, 0.09752, 0.8888, 0.1768, 0.8888, 0.2564, 0.8313, 0.2567, 0.8313, 0.177, 0.8888, 0.3361, 0.8888, 0.2564, 0.892, 0.2564, 0.892, 0.336, 0.8888, 0.2564, 0.8888, 0.1768, 0.892, 0.1767, 0.892, 0.2564, 0.8888, 0.1768, 0.8888, 0.09728, 0.892, 0.09724, 0.892, 0.1767, 0.8851, 0.6905, 0.8916, 0.6109, 0.9711, 0.6109, 0.9711, 0.6904, 0.8916, 0.6109, 0.8951, 0.5313, 0.9711, 0.5313, 0.9711, 0.6109, 0.8951, 0.5313, 0.8916, 0.4518, 0.9711, 0.4517, 0.9711, 0.5313])
me_cube_002.use_remesh_preserve_volume = False
me_cube_002.use_remesh_preserve_attributes = False
me_cube_002.use_mirror_vertex_groups = False
me_cube_002.update()
me_cube_001 = bpy.data.meshes.new('Cube.001')
me_cube_001.from_pydata([(1.985, -2.258, 0.0), (1.985, -2.258, 0.09724), (-2.258, 1.985, 0.0), (-2.258, 1.985, 0.09724), (2.258, -1.985, 0.0), (2.258, -1.985, 0.09724), (-1.985, 2.258, 0.0), (-1.985, 2.258, 0.09724), (-0.2785, 0.005362, 0.0), (0.005362, -0.2785, 0.0), (0.005362, -0.2785, 0.09724), (-0.2785, 0.005362, 0.09724), (0.2785, -0.005362, 0.0), (-0.005362, 0.2785, 0.0), (-0.005362, 0.2785, 0.09724), (0.2785, -0.005362, 0.09724), (-2.259, -1.975, 0.0), (-1.975, -2.259, 0.0), (-1.975, -2.259, 0.09724), (-2.259, -1.975, 0.09724), (2.259, 1.975, 0.0), (1.975, 2.259, 0.0), (1.975, 2.259, 0.09724), (2.259, 1.975, 0.09724), (-1.985, 1.712, 0.09724), (-1.712, 1.985, 0.0), (-1.985, 1.712, 0.0), (-1.712, 1.985, 0.09724), (1.712, -1.985, 0.0), (1.985, -1.712, 0.09724), (1.712, -1.985, 0.09724), (1.985, -1.712, 0.0), (-1.994, -1.71, 0.0), (-1.994, -1.71, 0.09724), (-1.71, -1.994, 0.09724), (-1.71, -1.994, 0.0), (1.994, 1.71, 0.0), (1.994, 1.71, 0.09724), (1.71, 1.994, 0.09724), (1.71, 1.994, 0.0), (-2.076, 2.167, 0.0), (-2.167, 2.076, 0.0), (-2.167, 2.076, 0.09724), (-2.076, 2.167, 0.09724), (2.076, -2.167, 0.0), (2.167, -2.076, 0.0), (2.167, -2.076, 0.09724), (2.076, -2.167, 0.09724), (-0.1875, 0.09641, 0.09724), (-0.09641, 0.1875, 0.09724), (0.09641, -0.1875, 0.09724), (0.1875, -0.09641, 0.09724), (-0.09641, 0.1875, 0.0), (-0.1875, 0.09641, 0.0), (0.1875, -0.09641, 0.0), (0.09641, -0.1875, 0.0), (-1.803, 1.894, 0.0), (-1.894, 1.803, 0.0), (-1.894, 1.803, 0.09724), (-1.803, 1.894, 0.09724), (1.803, -1.894, 0.09724), (1.894, -1.803, 0.09724), (1.894, -1.803, 0.0), (1.803, -1.894, 0.0), (-0.1839, -0.08926, 0.0), (-0.08926, -0.1839, 0.0), (-0.08926, -0.1839, 0.09724), (-0.1839, -0.08926, 0.09724), (0.1839, 0.08926, 0.0), (0.08926, 0.1839, 0.0), (0.08926, 0.1839, 0.09724), (0.1839, 0.08926, 0.09724), (-2.164, -2.07, 0.0), (-2.07, -2.164, 0.0), (-2.07, -2.164, 0.09724), (-2.164, -2.07, 0.09724), (2.164, 2.07, 0.0), (2.07, 2.164, 0.0), (2.07, 2.164, 0.09724), (2.164, 2.07, 0.09724), (-1.805, -1.9, 0.0), (-1.9, -1.805, 0.0), (-1.9, -1.805, 0.09724), (-1.805, -1.9, 0.09724), (1.805, 1.9, 0.0), (1.9, 1.805, 0.0), (1.9, 1.805, 0.09724), (1.805, 1.9, 0.09724), (-0.09283, 0.001787, 0.0), (0.001787, -0.09283, 0.0), (-0.001787, 0.09283, 0.0), (0.09283, -0.001787, 0.0), (-0.001787, 0.09283, 0.09724), (0.09283, -0.001787, 0.09724), (-0.09283, 0.001787, 0.09724), (0.001787, -0.09283, 0.09724), (-0.788, 0.6969, 1.8), (-0.6969, 0.788, 1.8), (0.788, -0.6969, 1.8), (0.6969, -0.788, 1.8), (-0.5149, 0.4239, 1.8), (-0.4239, 0.5149, 1.8), (0.4239, -0.5149, 1.8), (0.5149, -0.4239, 1.8), (-0.6909, -0.7855, 1.8), (-0.7855, -0.6909, 1.8), (0.6909, 0.7855, 1.8), (0.7855, 0.6909, 1.8), (-0.5208, -0.4262, 1.8), (-0.4262, -0.5208, 1.8), (0.5208, 0.4262, 1.8), (0.4262, 0.5208, 1.8), (-0.1875, 0.09641, 1.8), (-0.09641, 0.1875, 1.8), (0.09641, -0.1875, 1.8), (0.1875, -0.09641, 1.8), (0.09283, -0.001787, 1.8), (0.001787, -0.09283, 1.8), (-0.08926, -0.1839, 1.8), (-0.1839, -0.08926, 1.8), (0.08926, 0.1839, 1.8), (0.1839, 0.08926, 1.8), (-0.001787, 0.09283, 1.8), (-0.09283, 0.001787, 1.8)], [], [(26, 24, 3, 2), (40, 43, 7, 6), (31, 29, 5, 4), (44, 47, 1, 0), (62, 31, 4, 45), (60, 30, 1, 47), (58, 24, 11, 48), (95, 66, 10, 50), (56, 25, 13, 52), (91, 68, 12, 54), (25, 27, 14, 13), (37, 36, 20, 23), (28, 30, 10, 9), (33, 32, 16, 19), (76, 79, 23, 20), (72, 75, 19, 16), (86, 37, 23, 79), (84, 39, 21, 77), (35, 34, 18, 17), (82, 33, 19, 75), (39, 38, 22, 21), (80, 35, 17, 73), (6, 7, 27, 25), (40, 6, 25, 56), (42, 3, 24, 58), (8, 11, 24, 26), (0, 1, 30, 28), (50, 10, 30, 60), (54, 12, 31, 62), (12, 15, 29, 31), (65, 9, 35, 80), (67, 11, 33, 82), (9, 10, 34, 35), (11, 8, 32, 33), (13, 14, 38, 39), (69, 13, 39, 84), (71, 15, 37, 86), (15, 12, 36, 37), (9, 55, 63, 28), (55, 54, 62, 63), (15, 51, 61, 29), (51, 50, 60, 61), (7, 43, 59, 27), (78, 87, 111, 106), (2, 41, 57, 26), (41, 40, 56, 57), (65, 89, 55, 9), (89, 91, 54, 55), (26, 57, 53, 8), (57, 56, 52, 53), (71, 93, 51, 15), (71, 70, 120, 121), (27, 59, 49, 14), (59, 58, 48, 49), (29, 61, 46, 5), (87, 86, 110, 111), (28, 63, 44, 0), (63, 62, 45, 44), (4, 5, 46, 45), (45, 46, 47, 44), (2, 3, 42, 41), (41, 42, 43, 40), (70, 92, 122, 120), (67, 66, 118, 119), (14, 49, 92, 70), (48, 94, 123, 112), (53, 52, 90, 88), (88, 90, 91, 89), (8, 53, 88, 64), (64, 88, 89, 65), (14, 70, 87, 38), (70, 71, 86, 87), (12, 68, 85, 36), (68, 69, 84, 85), (10, 66, 83, 34), (66, 67, 82, 83), (8, 64, 81, 32), (64, 65, 80, 81), (32, 81, 72, 16), (81, 80, 73, 72), (34, 83, 74, 18), (58, 59, 101, 100), (36, 85, 76, 20), (85, 84, 77, 76), (38, 87, 78, 22), (60, 47, 99, 102), (17, 18, 74, 73), (73, 74, 75, 72), (21, 22, 78, 77), (77, 78, 79, 76), (52, 13, 69, 90), (90, 69, 68, 91), (48, 11, 67, 94), (95, 50, 114, 117), (59, 43, 97, 101), (61, 60, 102, 103), (86, 79, 107, 110), (42, 58, 100, 96), (47, 46, 98, 99), (75, 74, 104, 105), (83, 82, 108, 109), (74, 83, 109, 104), (82, 75, 105, 108), (43, 42, 96, 97), (46, 61, 103, 98), (79, 78, 106, 107), (97, 96, 100, 101), (113, 112, 123, 119, 118, 117, 114, 115, 116, 121, 120, 122), (98, 103, 102, 99), (106, 111, 110, 107), (50, 51, 115, 114), (94, 67, 119, 123), (92, 49, 113, 122), (93, 71, 121, 116), (51, 93, 116, 115), (66, 95, 117, 118), (49, 48, 112, 113), (104, 109, 108, 105)])
_uv = me_cube_001.uv_layers.new(name='UVMap')
_uv.uv.foreach_set('vector', [0.05761, 0.8387, 0.05523, 0.8387, 0.05523, 0.8272, 0.05761, 0.8272, 0.2194, 0.8808, 0.2169, 0.8808, 0.2169, 0.8768, 0.2194, 0.8768, 0.05761, 0.8992, 0.05999, 0.8992, 0.05999, 0.9108, 0.05761, 0.9108, 0.2194, 0.8599, 0.2218, 0.8599, 0.2218, 0.8639, 0.2194, 0.8639, 0.2123, 0.7558, 0.2081, 0.7507, 0.2207, 0.7353, 0.2249, 0.7404, 0.04135, 0.7614, 0.03715, 0.7665, 0.02457, 0.7511, 0.02877, 0.746, 0.2117, 0.9689, 0.2075, 0.974, 0.1289, 0.8782, 0.133, 0.8731, 0.1243, 0.8625, 0.1201, 0.8676, 0.1158, 0.8623, 0.12, 0.8572, 0.04131, 0.9641, 0.03711, 0.959, 0.116, 0.8628, 0.1202, 0.868, 0.129, 0.8573, 0.1248, 0.8522, 0.1291, 0.8468, 0.1334, 0.852, 0.05999, 0.8387, 0.06237, 0.8387, 0.06237, 0.9108, 0.05999, 0.9108, 0.05523, 0.8384, 0.05285, 0.8384, 0.05285, 0.8272, 0.05523, 0.8272, 0.06476, 0.8992, 0.06237, 0.8992, 0.06237, 0.8272, 0.06476, 0.8272, 0.05285, 0.8384, 0.05047, 0.8384, 0.05047, 0.8272, 0.05285, 0.8272, 0.2194, 0.8561, 0.2169, 0.8561, 0.2169, 0.8519, 0.2194, 0.8519, 0.2194, 0.8685, 0.2169, 0.8685, 0.2169, 0.8644, 0.2194, 0.8644, 0.2117, 0.7559, 0.2074, 0.7506, 0.2196, 0.7357, 0.2239, 0.741, 0.04109, 0.7607, 0.03671, 0.7661, 0.02448, 0.7512, 0.02885, 0.7458, 0.05047, 0.8384, 0.04808, 0.8384, 0.04808, 0.8272, 0.05047, 0.8272, 0.04548, 0.9693, 0.04984, 0.9746, 0.03765, 0.9895, 0.03329, 0.9842, 0.04808, 0.8384, 0.0457, 0.8384, 0.0457, 0.8272, 0.04808, 0.8272, 0.2167, 0.9643, 0.2211, 0.959, 0.2333, 0.9739, 0.2289, 0.9792, 0.05999, 0.8272, 0.06237, 0.8272, 0.06237, 0.8387, 0.05999, 0.8387, 0.02869, 0.9795, 0.02448, 0.9744, 0.03711, 0.959, 0.04131, 0.9641, 0.2243, 0.9842, 0.2201, 0.9893, 0.2075, 0.974, 0.2117, 0.9689, 0.05761, 0.9108, 0.05523, 0.9108, 0.05523, 0.8387, 0.05761, 0.8387, 0.06476, 0.9108, 0.06237, 0.9108, 0.06237, 0.8992, 0.06476, 0.8992, 0.12, 0.8572, 0.1158, 0.8623, 0.03715, 0.7665, 0.04135, 0.7614, 0.1334, 0.852, 0.1291, 0.8468, 0.2081, 0.7507, 0.2123, 0.7558, 0.05761, 0.8272, 0.05999, 0.8272, 0.05999, 0.8992, 0.05761, 0.8992, 0.1374, 0.8676, 0.1418, 0.8622, 0.2211, 0.959, 0.2167, 0.9643, 0.1245, 0.8729, 0.1289, 0.8782, 0.04984, 0.9746, 0.04548, 0.9693, 0.05047, 0.9108, 0.04808, 0.9108, 0.04808, 0.8384, 0.05047, 0.8384, 0.05285, 0.9108, 0.05047, 0.9108, 0.05047, 0.8384, 0.05285, 0.8384, 0.04808, 0.9108, 0.0457, 0.9108, 0.0457, 0.8384, 0.04808, 0.8384, 0.1204, 0.8575, 0.116, 0.8628, 0.03671, 0.7661, 0.04109, 0.7607, 0.1327, 0.8522, 0.1284, 0.8469, 0.2074, 0.7506, 0.2117, 0.7559, 0.05523, 0.9108, 0.05285, 0.9108, 0.05285, 0.8384, 0.05523, 0.8384, 0.1418, 0.8622, 0.1376, 0.8571, 0.2165, 0.7609, 0.2207, 0.7661, 0.1376, 0.8571, 0.1334, 0.852, 0.2123, 0.7558, 0.2165, 0.7609, 0.1284, 0.8469, 0.1242, 0.852, 0.04554, 0.7562, 0.04973, 0.7511, 0.1242, 0.852, 0.12, 0.8572, 0.04135, 0.7614, 0.04554, 0.7562, 0.2326, 0.974, 0.2284, 0.9791, 0.2159, 0.9638, 0.2201, 0.9587, 0.1631, 0.7808, 0.1559, 0.7851, 0.09449, 0.7808, 0.1017, 0.7765, 0.0371, 0.9898, 0.03289, 0.9846, 0.04552, 0.9692, 0.04973, 0.9744, 0.03289, 0.9846, 0.02869, 0.9795, 0.04131, 0.9641, 0.04552, 0.9692, 0.1374, 0.8676, 0.1332, 0.8624, 0.1376, 0.8571, 0.1418, 0.8622, 0.1332, 0.8624, 0.129, 0.8573, 0.1334, 0.852, 0.1376, 0.8571, 0.04973, 0.9744, 0.04552, 0.9692, 0.1244, 0.8731, 0.1286, 0.8782, 0.04552, 0.9692, 0.04131, 0.9641, 0.1202, 0.868, 0.1244, 0.8731, 0.1327, 0.8522, 0.1285, 0.8574, 0.1242, 0.852, 0.1284, 0.8469, 0.187, 0.8402, 0.1904, 0.8402, 0.1904, 0.893, 0.187, 0.893, 0.2201, 0.9587, 0.2159, 0.9638, 0.1372, 0.868, 0.1414, 0.8629, 0.2159, 0.9638, 0.2117, 0.9689, 0.133, 0.8731, 0.1372, 0.868, 0.04973, 0.7511, 0.04554, 0.7562, 0.03296, 0.7409, 0.03715, 0.7358, 0.06803, 0.8272, 0.07131, 0.8272, 0.07131, 0.8854, 0.06803, 0.8854, 0.2207, 0.7661, 0.2165, 0.7609, 0.2291, 0.7455, 0.2333, 0.7507, 0.2165, 0.7609, 0.2123, 0.7558, 0.2249, 0.7404, 0.2291, 0.7455, 0.2194, 0.8519, 0.2218, 0.8519, 0.2218, 0.8559, 0.2194, 0.8559, 0.2194, 0.8559, 0.2218, 0.8559, 0.2218, 0.8599, 0.2194, 0.8599, 0.2194, 0.8888, 0.2169, 0.8888, 0.2169, 0.8848, 0.2194, 0.8848, 0.2194, 0.8848, 0.2169, 0.8848, 0.2169, 0.8808, 0.2194, 0.8808, 0.2071, 0.8402, 0.2103, 0.8402, 0.2103, 0.893, 0.2071, 0.893, 0.1802, 0.8402, 0.1836, 0.8402, 0.1836, 0.893, 0.1802, 0.893, 0.1414, 0.8629, 0.1372, 0.868, 0.1329, 0.8627, 0.1371, 0.8576, 0.1768, 0.8402, 0.1802, 0.8402, 0.1802, 0.893, 0.1768, 0.893, 0.1244, 0.8731, 0.1202, 0.868, 0.1246, 0.8626, 0.1288, 0.8678, 0.1288, 0.8678, 0.1246, 0.8626, 0.129, 0.8573, 0.1332, 0.8624, 0.1286, 0.8782, 0.1244, 0.8731, 0.1288, 0.8678, 0.133, 0.8729, 0.133, 0.8729, 0.1288, 0.8678, 0.1332, 0.8624, 0.1374, 0.8676, 0.1414, 0.8629, 0.1371, 0.8576, 0.2161, 0.7612, 0.2204, 0.7665, 0.1371, 0.8576, 0.1327, 0.8522, 0.2117, 0.7559, 0.2161, 0.7612, 0.1291, 0.8468, 0.1248, 0.8522, 0.04546, 0.7554, 0.04984, 0.7501, 0.1248, 0.8522, 0.1204, 0.8575, 0.04109, 0.7607, 0.04546, 0.7554, 0.1158, 0.8623, 0.1201, 0.8676, 0.04112, 0.964, 0.03676, 0.9587, 0.1201, 0.8676, 0.1245, 0.8729, 0.04548, 0.9693, 0.04112, 0.964, 0.1286, 0.8782, 0.133, 0.8729, 0.2123, 0.9696, 0.208, 0.975, 0.133, 0.8729, 0.1374, 0.8676, 0.2167, 0.9643, 0.2123, 0.9696, 0.208, 0.975, 0.2123, 0.9696, 0.2246, 0.9845, 0.2202, 0.9899, 0.2123, 0.9696, 0.2167, 0.9643, 0.2289, 0.9792, 0.2246, 0.9845, 0.03676, 0.9587, 0.04112, 0.964, 0.02893, 0.9788, 0.02457, 0.9735, 0.07446, 0.8272, 0.07762, 0.8272, 0.07762, 0.8854, 0.07446, 0.8854, 0.04984, 0.7501, 0.04546, 0.7554, 0.03323, 0.7405, 0.03761, 0.7352, 0.04546, 0.7554, 0.04109, 0.7607, 0.02885, 0.7458, 0.03323, 0.7405, 0.2204, 0.7665, 0.2161, 0.7612, 0.2283, 0.7463, 0.2326, 0.7516, 0.1014, 0.7678, 0.09449, 0.7628, 0.1562, 0.7628, 0.1631, 0.7678, 0.2194, 0.8768, 0.2169, 0.8768, 0.2169, 0.8727, 0.2194, 0.8727, 0.2194, 0.8727, 0.2169, 0.8727, 0.2169, 0.8685, 0.2194, 0.8685, 0.2194, 0.8644, 0.2169, 0.8644, 0.2169, 0.8602, 0.2194, 0.8602, 0.2194, 0.8602, 0.2169, 0.8602, 0.2169, 0.8561, 0.2194, 0.8561, 0.1202, 0.868, 0.116, 0.8628, 0.1204, 0.8575, 0.1246, 0.8626, 0.1246, 0.8626, 0.1204, 0.8575, 0.1248, 0.8522, 0.129, 0.8573, 0.133, 0.8731, 0.1289, 0.8782, 0.1245, 0.8729, 0.1287, 0.8678, 0.1836, 0.8402, 0.187, 0.8402, 0.187, 0.893, 0.1836, 0.893, 0.1014, 0.7628, 0.09449, 0.7579, 0.1562, 0.7579, 0.1631, 0.7628, 0.07131, 0.8272, 0.07446, 0.8272, 0.07446, 0.8854, 0.07131, 0.8854, 0.1012, 0.7481, 0.09449, 0.7433, 0.1562, 0.7433, 0.1629, 0.7481, 0.09449, 0.7579, 0.1014, 0.7529, 0.1631, 0.7529, 0.1562, 0.7579, 0.0457, 0.8969, 0.04255, 0.8969, 0.04255, 0.8387, 0.0457, 0.8387, 0.03939, 0.8966, 0.03612, 0.8966, 0.03612, 0.8384, 0.03939, 0.8384, 0.06803, 0.8854, 0.06476, 0.8854, 0.06476, 0.8272, 0.06803, 0.8272, 0.1631, 0.7721, 0.1559, 0.7765, 0.09449, 0.7721, 0.1017, 0.7678, 0.1562, 0.7481, 0.1629, 0.7529, 0.1012, 0.7529, 0.09449, 0.7481, 0.03939, 0.8272, 0.04255, 0.8272, 0.04255, 0.8854, 0.03939, 0.8854, 0.1633, 0.7895, 0.1559, 0.794, 0.09449, 0.7895, 0.1019, 0.7851, 0.03612, 0.8966, 0.03284, 0.8966, 0.03284, 0.8384, 0.03612, 0.8384, 0.03939, 0.8854, 0.04255, 0.8854, 0.04255, 0.8969, 0.03939, 0.8969, 0.224, 0.8402, 0.2263, 0.843, 0.224, 0.8459, 0.2263, 0.8487, 0.224, 0.8517, 0.2216, 0.8489, 0.2193, 0.8519, 0.2169, 0.8492, 0.2193, 0.8462, 0.2169, 0.8434, 0.2193, 0.8404, 0.2216, 0.8432, 0.04255, 0.8387, 0.04255, 0.8272, 0.0457, 0.8272, 0.0457, 0.8387, 0.03284, 0.8384, 0.03284, 0.8272, 0.03612, 0.8272, 0.03612, 0.8384, 0.2005, 0.893, 0.1972, 0.893, 0.1972, 0.8402, 0.2005, 0.8402, 0.2038, 0.8402, 0.2071, 0.8402, 0.2071, 0.893, 0.2038, 0.893, 0.1972, 0.893, 0.1938, 0.893, 0.1938, 0.8402, 0.1972, 0.8402, 0.2136, 0.8402, 0.2169, 0.8402, 0.2169, 0.893, 0.2136, 0.893, 0.1904, 0.8402, 0.1938, 0.8402, 0.1938, 0.893, 0.1904, 0.893, 0.2103, 0.8402, 0.2136, 0.8402, 0.2136, 0.893, 0.2103, 0.893, 0.2005, 0.8402, 0.2038, 0.8402, 0.2038, 0.893, 0.2005, 0.893, 0.03612, 0.8384, 0.03612, 0.8272, 0.03939, 0.8272, 0.03939, 0.8384])
me_cube_001.use_remesh_preserve_volume = False
me_cube_001.use_remesh_preserve_attributes = False
me_cube_001.use_mirror_vertex_groups = False
me_cube_001.update()

# ---- objects
ob_cylinder = bpy.data.objects.new('Cylinder', me_cylinder)
ob_cube_001 = bpy.data.objects.new('Cube.001', me_cube_002)
ob_cube = bpy.data.objects.new('Cube', me_cube_001)

# ---- transforms, parenting, visibility, modifiers, constraints
ob_cylinder.location = (0.0, 0.0, 0.0)
ob_cylinder.lineart.crease_threshold = 0.0
ob_cube_001.location = (0.0, 0.0, 1.8)
ob_cube_001.lineart.crease_threshold = 0.0
ob_cube.location = (0.0, 0.0, 0.0)
ob_cube.lineart.crease_threshold = 0.0

# ---- collection membership
col_collection_1.objects.link(ob_cylinder)
col_collection_1.objects.link(ob_cube_001)
col_collection_1.objects.link(ob_cube)

# ---- scene / render settings (as saved in the file)
scene.frame_start = 1; scene.frame_end = 250; scene.frame_set(1)
scene.render.engine = 'BLENDER_EEVEE_NEXT'
scene.render.resolution_percentage = 50
scene.render.dither_intensity = 0.0
scene.cycles.use_denoising = False
scene.cycles.samples = 128
scene.cycles.sampling_pattern = 'TABULATED_SOBOL'
scene.cycles.use_adaptive_sampling = False
scene.cycles.use_light_tree = False
scene.cycles.blur_glossy = 0.0
scene.cycles.sample_clamp_indirect = 0.0
scene.view_settings.view_transform = 'Standard'
bpy.context.view_layer.update()

# ---- added for rendering (the .blend has no active camera and no usable light): camera, sun
cam_auto = bpy.data.cameras.new('AutoCamera')
cam_auto.lens = 50.0
cam_auto.sensor_width = 36.0
cam_auto.clip_end = 1000.0
ob_auto_camera = bpy.data.objects.new('AutoCamera', cam_auto)
scene.collection.objects.link(ob_auto_camera)
ob_auto_camera.location = (15.6391, -18.6889, 17.9025)
ob_auto_camera.rotation_euler = (1.09748, -7.21219e-08, 0.694738)
scene.camera = ob_auto_camera
light_auto_sun = bpy.data.lights.new('AutoSun', 'SUN')
light_auto_sun.energy = 3.0
light_auto_sun.angle = 0.0523599
ob_auto_sun = bpy.data.objects.new('AutoSun', light_auto_sun)
scene.collection.objects.link(ob_auto_sun)
ob_auto_sun.rotation_euler = (0.872665, 0.174533, 0.523599)
bpy.context.view_layer.update()
